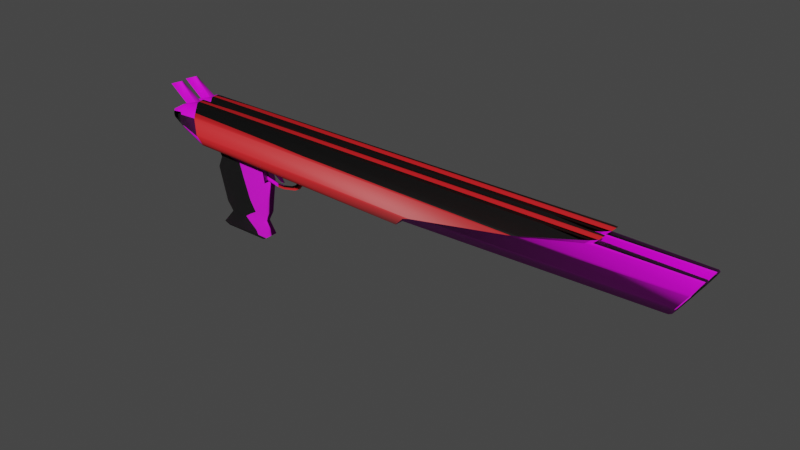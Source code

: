 # Source: shoutgun.blend  (saved by Blender 2.80.75; exported with 4.5.12 LTS)
import bpy
from mathutils import Matrix  # noqa: F401  (used for matrix-valued properties, if any)

bpy.ops.wm.read_factory_settings(use_empty=True)
scene = bpy.context.scene
scene.name = 'Scene'

# ---- collections
col_collection = bpy.data.collections.new('Collection'); scene.collection.children.link(col_collection)

# ---- images (referenced by path relative to the original .blend; pixels are not part of the script)
import os
ASSET_DIR = os.environ.get("B2B_ASSET_DIR", "")  # directory of the original .blend (textures are referenced by path, not embedded)
HERE = os.path.dirname(os.path.abspath(__file__))  # packed textures are extracted next to this script under _unpacked/

def load_image(name, relpath, width, height, colorspace="sRGB"):
    """Load a texture the original file referenced (path relative to the .blend, or extracted next to this script)."""
    p = next((c for c in (os.path.join(HERE, relpath), os.path.join(ASSET_DIR, relpath)) if relpath and os.path.exists(c)), "")
    if p:
        img = bpy.data.images.load(p, check_existing=True)
        img.name = name
    else:  # same state as the original file: an image datablock whose file is absent (Cycles renders it pink)
        img = bpy.data.images.new(name, width, height)
        img.source = "FILE"
        img.filepath = "//" + (relpath or name)
    img.colorspace_settings.name = colorspace
    return img
img_metal_color_png = load_image('METAL_COLOR.png', 'METAL_COLOR.png', 1024, 1024, 'sRGB')
img_metal_nrm_png = load_image('METAL_NRM.png', 'METAL_NRM.png', 1024, 1024, 'sRGB')
img_madeira1_color_png = load_image('madeira1_COLOR.png', 'madeira1_COLOR.png', 1024, 1024, 'sRGB')
img_madeira1_nrm_png = load_image('madeira1_NRM.png', 'madeira1_NRM.png', 1024, 1024, 'sRGB')

# ---- materials (node trees are filled in below, after node groups)
mat_materiais = bpy.data.materials.new('Materiais')
mat_materiais.use_transparent_shadow = False
mat_materiais_001 = bpy.data.materials.new('Materiais.001')
mat_materiais_001.use_transparent_shadow = False
mat_materiais_002 = bpy.data.materials.new('Materiais.002')
mat_materiais_002.use_transparent_shadow = False

# ---- material node trees
mat_materiais.use_nodes = True; mat_materiais.node_tree.nodes.clear()
_N = mat_materiais.node_tree.nodes; _L = mat_materiais.node_tree.links
n0 = _N.new('ShaderNodeOutputMaterial'); n0.name = 'Saída de material'; n0.location = (465, 300)
n1 = _N.new('ShaderNodeBsdfPrincipled'); n1.name = 'BSDF - Pré-fundamentado'; n1.location = (175, 300)
n1.distribution = 'GGX'
n1.subsurface_method = 'BURLEY'
n1.inputs[3].default_value = 1.45
n1.inputs[27].default_value = (0.0, 0.0, 0.0, 1.0)
n1.inputs[28].default_value = 1.0
n2 = _N.new('ShaderNodeTexImage'); n2.name = 'Textura de imagem'; n2.location = (-264, 220)
n2.image = img_metal_color_png
n3 = _N.new('ShaderNodeTexImage'); n3.name = 'Textura de imagem.001'; n3.location = (-375, -131)
n3.image = img_metal_nrm_png
n4 = _N.new('ShaderNodeNormalMap'); n4.name = 'Mapa para normais'; n4.location = (-55, -129)
_L.new(n1.outputs[0], n0.inputs[0])
_L.new(n2.outputs[0], n1.inputs[0])
_L.new(n3.outputs[0], n4.inputs[1])
_L.new(n4.outputs[0], n1.inputs[5])
n0.is_active_output = True
mat_materiais_001.use_nodes = True; mat_materiais_001.node_tree.nodes.clear()
_N = mat_materiais_001.node_tree.nodes; _L = mat_materiais_001.node_tree.links
n0 = _N.new('ShaderNodeOutputMaterial'); n0.name = 'Saída de material'; n0.location = (430, 300)
n1 = _N.new('ShaderNodeBsdfPrincipled'); n1.name = 'BSDF - Pré-fundamentado'; n1.location = (140, 300)
n1.distribution = 'GGX'
n1.subsurface_method = 'BURLEY'
n1.inputs[0].default_value = (0.8, 0.01584, 0.02092, 1.0)
n1.inputs[2].default_value = 0.5182
n1.inputs[3].default_value = 1.45
n1.inputs[13].default_value = 0.5136
n1.inputs[27].default_value = (0.0, 0.0, 0.0, 1.0)
n1.inputs[28].default_value = 1.0
n2 = _N.new('ShaderNodeTexImage'); n2.name = 'Textura de imagem'; n2.location = (-410, -124)
n2.image = img_metal_nrm_png
n3 = _N.new('ShaderNodeNormalMap'); n3.name = 'Mapa para normais'; n3.location = (-90, -86)
n3.inputs[0].default_value = 5.4
_L.new(n1.outputs[0], n0.inputs[0])
_L.new(n2.outputs[0], n3.inputs[1])
_L.new(n3.outputs[0], n1.inputs[5])
n0.is_active_output = True
mat_materiais_002.use_nodes = True; mat_materiais_002.node_tree.nodes.clear()
_N = mat_materiais_002.node_tree.nodes; _L = mat_materiais_002.node_tree.links
n0 = _N.new('ShaderNodeOutputMaterial'); n0.name = 'Saída de material'; n0.location = (300, 300)
n1 = _N.new('ShaderNodeBsdfPrincipled'); n1.name = 'BSDF - Pré-fundamentado'; n1.location = (10, 300)
n1.distribution = 'GGX'
n1.subsurface_method = 'BURLEY'
n1.inputs[2].default_value = 1.0
n1.inputs[3].default_value = 1.45
n1.inputs[27].default_value = (0.0, 0.0, 0.0, 1.0)
n1.inputs[28].default_value = 1.0
n2 = _N.new('ShaderNodeTexImage'); n2.name = 'Textura de imagem'; n2.location = (-578, 242)
n2.image = img_madeira1_color_png
n3 = _N.new('ShaderNodeTexImage'); n3.name = 'Textura de imagem.001'; n3.location = (-314, -37)
n3.image = img_madeira1_nrm_png
_L.new(n1.outputs[0], n0.inputs[0])
_L.new(n2.outputs[0], n1.inputs[0])
_L.new(n3.outputs[0], n1.inputs[5])
n0.is_active_output = True

# ---- world
world_world = bpy.data.worlds.new('World'); scene.world = world_world
world_world.use_nodes = True; world_world.node_tree.nodes.clear()
_N = world_world.node_tree.nodes; _L = world_world.node_tree.links
n0 = _N.new('ShaderNodeOutputWorld'); n0.name = 'World Output'; n0.location = (300, 300)
n1 = _N.new('ShaderNodeBackground'); n1.name = 'Background'; n1.location = (10, 300)
n1.inputs[0].default_value = (0.05088, 0.05088, 0.05088, 1.0)
_L.new(n1.outputs[0], n0.inputs[0])
n0.is_active_output = True
world_world.color = (0.05088, 0.05088, 0.05088)
world_world.use_sun_shadow = False
world_world.sun_shadow_jitter_overblur = 0.0

# ---- meshes
me_c_rculo_001 = bpy.data.meshes.new('Círculo.001')
me_c_rculo_001.from_pydata([(1.393, 0.4479, 1.412), (0.9568, 0.4479, 1.231), (0.776, 0.4479, 0.7949), (0.9568, 0.4479, 0.3583), (1.83, 0.4479, 1.231), (0.9568, 0.5421, 1.231), (1.393, 0.5421, 1.412), (0.776, 0.5421, 0.7949), (0.9568, 0.5421, 0.3583), (1.83, 0.5421, 1.231), (1.05, 0.458, 1.138), (1.393, 0.458, 1.28), (0.9082, 0.458, 0.7949), (1.05, 0.458, 0.4518), (1.736, 0.458, 1.138), (1.05, 0.5321, 1.138), (1.393, 0.5321, 1.28), (0.9082, 0.5321, 0.7949), (1.05, 0.5321, 0.4518), (1.736, 0.5321, 1.138), (1.407, 0.4806, 0.4224), (1.481, 0.4806, 0.4533), (1.407, 0.4967, 0.4224), (1.481, 0.4967, 0.4533), (-0.1932, 0.1054, 1.121), (-0.1932, 1.215, 1.121), (1.032, 0.1054, 1.121), (1.032, 1.215, 1.121), (0.08856, 0.2507, -1.428), (0.08856, 0.9823, -1.428), (0.8968, 0.9823, -1.428), (0.8968, 0.2507, -1.428), (-0.1666, 0.09196, 0.2488), (-0.1666, 1.198, 0.2488), (1.056, 1.198, 0.2488), (1.056, 0.09196, 0.2488), (-0.06115, 0.06339, 0.6961), (-0.06115, 1.045, 0.6961), (1.024, 1.045, 0.6961), (1.024, 0.06339, 0.6961), (-0.9925, 0.2273, 2.292), (-0.9939, -0.181, 2.285), (-1.288, 0.1074, 1.975), (-1.289, -0.04867, 1.973), (-0.5789, -0.289, 2.587), (-0.5775, 0.122, 2.594), (-0.8857, -0.1245, 2.365), (-0.8849, 0.1154, 2.369), (-0.997, -0.1196, 3.159), (-0.9957, -0.006532, 3.166), (-1.304, -0.07432, 2.937), (-1.303, -0.008355, 2.941), (-0.9925, 1.618, 2.292), (-0.9939, 1.21, 2.285), (-1.288, 1.498, 1.975), (-1.289, 1.342, 1.973), (-0.5789, 1.102, 2.587), (-0.5775, 1.513, 2.594), (-0.8857, 1.266, 2.365), (-0.8849, 1.506, 2.369), (-0.997, 1.271, 3.159), (-0.9957, 1.384, 3.166), (-1.304, 1.316, 2.937), (-1.303, 1.382, 2.941), (-0.45, 0.7423, 2.147), (-0.453, 0.6969, 2.232), (-0.4696, 0.1037, 2.672), (-0.4674, 0.2872, 2.628), (-0.5144, 0.2376, 2.642), (-0.5114, 0.1931, 2.643), (-0.4701, -0.5076, 2.615), (-0.471, -0.3261, 2.665), (-0.5116, -0.3967, 2.635), (-0.5161, -0.4371, 2.631), (-0.4582, -0.9058, 2.204), (-0.4556, -0.947, 2.119), (-0.4355, -0.9367, 1.503), (-0.4322, -0.8826, 1.409), (-0.4185, -0.4944, 1.034), (-0.4159, -0.2977, 0.977), (-0.4144, 0.132, 0.9842), (-0.4157, 0.3249, 1.047), (-0.427, 0.7027, 1.437), (-0.4299, 0.7525, 1.531), (8.097, -0.1138, 2.773), (7.996, 0.08372, 2.729), (6.882, 0.7678, 2.231), (6.689, 0.8283, 2.154), (7.981, -0.9809, 2.714), (8.089, -0.8012, 2.765), (6.662, -1.483, 2.125), (6.857, -1.452, 2.204), (4.622, -1.294, 1.344), (4.755, -1.36, 1.433), (4.328, -0.5299, 0.8154), (4.358, -0.7333, 0.8711), (4.37, 0.3568, 0.8839), (4.336, 0.1574, 0.824), (4.782, 0.9511, 1.462), (4.648, 0.9012, 1.373), (-0.9807, 0.5216, 1.965), (-0.9838, 0.4752, 2.052), (-0.9867, -0.4222, 2.036), (-0.984, -0.4643, 1.949), (-0.9735, -0.459, 1.627), (-0.9702, -0.4047, 1.532), (-0.9638, -0.2262, 1.359), (-0.9612, -0.02925, 1.302), (-0.9608, 0.1091, 1.304), (-0.9621, 0.3022, 1.367), (-0.9673, 0.4771, 1.548), (-0.9702, 0.5269, 1.644), (-1.286, 0.1736, 1.911), (-1.283, 0.2203, 1.823), (-1.284, -0.1565, 1.817), (-1.287, -0.1141, 1.905), (-1.278, -0.1026, 1.654), (-1.282, -0.1554, 1.749), (-1.276, 0.03602, 1.598), (-1.278, 0.172, 1.659), (-1.281, 0.2215, 1.756), (7.993, -0.1971, 2.589), (7.893, -0.007024, 2.552), (6.839, 0.5647, 2.148), (6.644, 0.6203, 2.082), (7.879, -0.8823, 2.54), (7.987, -0.711, 2.583), (6.622, -1.272, 2.058), (6.82, -1.247, 2.126), (4.667, -1.086, 1.423), (4.8, -1.152, 1.505), (4.432, -0.4467, 0.999), (4.462, -0.6505, 1.055), (4.472, 0.2669, 1.066), (4.437, 0.06712, 1.005), (4.822, 0.74, 1.529), (4.688, 0.6902, 1.446), (7.384, -0.3093, 2.049), (7.404, -0.4943, 2.095), (7.317, -0.163, 1.872), (7.346, -0.2036, 1.949), (7.404, -0.5032, 2.095), (7.391, -0.6875, 2.049), (7.357, -0.7957, 1.947), (7.331, -0.8364, 1.87), (7.264, -0.8373, 1.684), (7.231, -0.7829, 1.595), (7.202, -0.7025, 1.519), (7.178, -0.5059, 1.461), (7.177, -0.4973, 1.461), (7.194, -0.3006, 1.519), (7.22, -0.2189, 1.596), (7.251, -0.1639, 1.686), (-0.45, 2.133, 2.147), (-0.453, 2.087, 2.232), (-0.4696, 1.494, 2.672), (-0.4674, 1.678, 2.628), (-0.5144, 1.628, 2.642), (-0.5114, 1.584, 2.643), (-0.4701, 0.8829, 2.615), (-0.471, 1.064, 2.665), (-0.5116, 0.9938, 2.635), (-0.5161, 0.9534, 2.631), (-0.4582, 0.4847, 2.204), (-0.4556, 0.4436, 2.119), (-0.4355, 0.4538, 1.503), (-0.4322, 0.508, 1.409), (-0.4185, 0.8962, 1.034), (-0.4159, 1.093, 0.977), (-0.4144, 1.523, 0.9842), (-0.4157, 1.715, 1.047), (-0.427, 2.093, 1.437), (-0.4299, 2.143, 1.531), (8.097, 1.277, 2.773), (7.996, 1.474, 2.729), (6.882, 2.158, 2.231), (6.689, 2.219, 2.154), (7.981, 0.4097, 2.714), (8.089, 0.5893, 2.765), (6.662, -0.09241, 2.125), (6.857, -0.06154, 2.204), (4.622, 0.09692, 1.344), (4.755, 0.03037, 1.433), (4.328, 0.8606, 0.8154), (4.358, 0.6573, 0.8711), (4.37, 1.747, 0.8839), (4.336, 1.548, 0.824), (4.782, 2.342, 1.462), (4.648, 2.292, 1.373), (-0.9807, 1.912, 1.965), (-0.9838, 1.866, 2.052), (-0.9867, 0.9683, 2.036), (-0.984, 0.9263, 1.949), (-0.9735, 0.9316, 1.627), (-0.9702, 0.9858, 1.532), (-0.9638, 1.164, 1.359), (-0.9612, 1.361, 1.302), (-0.9608, 1.5, 1.304), (-0.9621, 1.693, 1.367), (-0.9673, 1.868, 1.548), (-0.9702, 1.917, 1.644), (-1.286, 1.564, 1.911), (-1.283, 1.611, 1.823), (-1.284, 1.234, 1.817), (-1.287, 1.276, 1.905), (-1.278, 1.288, 1.654), (-1.282, 1.235, 1.749), (-1.276, 1.427, 1.598), (-1.278, 1.563, 1.659), (-1.281, 1.612, 1.756), (7.993, 1.193, 2.589), (7.893, 1.384, 2.552), (6.839, 1.955, 2.148), (6.644, 2.011, 2.082), (7.879, 0.5082, 2.54), (7.987, 0.6796, 2.583), (6.622, 0.1187, 2.058), (6.82, 0.1435, 2.126), (4.667, 0.305, 1.423), (4.8, 0.2383, 1.505), (4.432, 0.9439, 0.999), (4.462, 0.7401, 1.055), (4.472, 1.658, 1.066), (4.437, 1.458, 1.005), (4.822, 2.131, 1.529), (4.688, 2.081, 1.446), (7.384, 1.081, 2.049), (7.404, 0.8963, 2.095), (7.317, 1.228, 1.872), (7.346, 1.187, 1.949), (7.404, 0.8874, 2.095), (7.391, 0.7031, 2.049), (7.357, 0.5949, 1.947), (7.331, 0.5542, 1.87), (7.264, 0.5533, 1.684), (7.231, 0.6077, 1.595), (7.202, 0.688, 1.519), (7.178, 0.8847, 1.461), (7.177, 0.8932, 1.461), (7.194, 1.09, 1.519), (7.22, 1.172, 1.596), (7.251, 1.227, 1.686), (9.691, -0.3128, 2.56), (9.712, -0.3339, 2.517), (9.693, -0.1519, 2.473), (9.672, -0.1314, 2.516), (9.557, 0.1898, 2.214), (9.588, 0.1367, 2.197), (9.561, 0.1737, 2.124), (9.532, 0.2279, 2.144), (9.686, -0.7999, 2.516), (9.705, -0.7808, 2.472), (9.717, -0.5997, 2.516), (9.698, -0.6198, 2.559), (9.559, -1.161, 2.141), (9.587, -1.111, 2.122), (9.612, -1.074, 2.193), (9.583, -1.123, 2.21), (9.359, -1.108, 1.584), (9.401, -1.059, 1.604), (9.432, -1.113, 1.69), (9.39, -1.162, 1.668), (9.231, -0.6225, 1.254), (9.282, -0.605, 1.298), (9.307, -0.802, 1.357), (9.256, -0.82, 1.312), (9.242, -0.1211, 1.314), (9.294, -0.143, 1.359), (9.277, -0.34, 1.299), (9.225, -0.3187, 1.255), (9.363, 0.2247, 1.671), (9.407, 0.1714, 1.693), (9.377, 0.1174, 1.607), (9.334, 0.1698, 1.587), (9.675, -0.3816, 2.409), (9.624, -0.4019, 2.363), (9.603, -0.2172, 2.316), (9.655, -0.1975, 2.364), (9.575, 0.02766, 2.155), (9.534, -0.02368, 2.134), (9.505, 0.01626, 2.058), (9.548, 0.06874, 2.081), (9.666, -0.7363, 2.364), (9.613, -0.7181, 2.316), (9.626, -0.5341, 2.363), (9.678, -0.5529, 2.409), (9.57, -1.006, 2.079), (9.525, -0.955, 2.056), (9.551, -0.9149, 2.131), (9.595, -0.965, 2.152), (9.413, -0.9527, 1.645), (9.383, -0.9021, 1.663), (9.416, -0.9565, 1.752), (9.446, -1.008, 1.733), (9.319, -0.5576, 1.405), (9.299, -0.5382, 1.448), (9.324, -0.7352, 1.506), (9.344, -0.7551, 1.462), (9.332, -0.1888, 1.463), (9.313, -0.2093, 1.507), (9.296, -0.4063, 1.448), (9.316, -0.3863, 1.405), (9.424, 0.06713, 1.735), (9.397, 0.01475, 1.754), (9.366, -0.04022, 1.665), (9.394, 0.01118, 1.648), (9.691, 1.078, 2.56), (9.712, 1.057, 2.517), (9.693, 1.239, 2.473), (9.672, 1.259, 2.516), (9.557, 1.58, 2.214), (9.588, 1.527, 2.197), (9.561, 1.564, 2.124), (9.532, 1.618, 2.144), (9.686, 0.5907, 2.516), (9.705, 0.6098, 2.472), (9.717, 0.7909, 2.516), (9.698, 0.7708, 2.559), (9.559, 0.2293, 2.141), (9.587, 0.2798, 2.122), (9.612, 0.3167, 2.193), (9.583, 0.2672, 2.21), (9.359, 0.2828, 1.584), (9.401, 0.3312, 1.604), (9.432, 0.2778, 1.69), (9.39, 0.2284, 1.668), (9.231, 0.768, 1.254), (9.282, 0.7856, 1.298), (9.307, 0.5886, 1.357), (9.256, 0.5705, 1.312), (9.242, 1.269, 1.314), (9.294, 1.248, 1.359), (9.277, 1.051, 1.299), (9.225, 1.072, 1.255), (9.363, 1.615, 1.671), (9.407, 1.562, 1.693), (9.377, 1.508, 1.607), (9.334, 1.56, 1.587), (9.675, 1.009, 2.409), (9.624, 0.9887, 2.363), (9.603, 1.173, 2.316), (9.655, 1.193, 2.364), (9.575, 1.418, 2.155), (9.534, 1.367, 2.134), (9.505, 1.407, 2.058), (9.548, 1.459, 2.081), (9.666, 0.6543, 2.364), (9.613, 0.6724, 2.316), (9.626, 0.8564, 2.363), (9.678, 0.8376, 2.409), (9.57, 0.3844, 2.079), (9.525, 0.4356, 2.056), (9.551, 0.4756, 2.131), (9.595, 0.4255, 2.152), (9.413, 0.4378, 1.645), (9.383, 0.4885, 1.663), (9.416, 0.4341, 1.752), (9.446, 0.3825, 1.733), (9.319, 0.8329, 1.405), (9.299, 0.8524, 1.448), (9.324, 0.6554, 1.506), (9.344, 0.6355, 1.462), (9.332, 1.202, 1.463), (9.313, 1.181, 1.507), (9.296, 0.9842, 1.448), (9.316, 1.004, 1.405), (9.424, 1.458, 1.735), (9.397, 1.405, 1.754), (9.366, 1.35, 1.665), (9.394, 1.402, 1.648), (1.317, 0.4479, 0.2092), (1.47, 0.4479, 0.2092), (1.753, 0.4479, 0.3266), (1.862, 0.4479, 0.4349), (1.979, 0.4479, 0.7183), (1.979, 0.4479, 0.8714), (1.47, 0.5421, 0.2092), (1.317, 0.5421, 0.2092), (1.862, 0.5421, 0.4349), (1.753, 0.5421, 0.3266), (1.979, 0.5421, 0.8714), (1.979, 0.5421, 0.7183), (1.317, 0.458, 0.3414), (1.47, 0.458, 0.3414), (1.66, 0.458, 0.42), (1.768, 0.458, 0.5283), (1.847, 0.458, 0.7183), (1.847, 0.458, 0.8714), (1.47, 0.5321, 0.3414), (1.317, 0.5321, 0.3414), (1.768, 0.5321, 0.5283), (1.66, 0.5321, 0.42), (1.847, 0.5321, 0.8714), (1.847, 0.5321, 0.7183), (1.18, 0.5113, 0.7012), (1.113, 0.518, 0.8372), (1.35, 0.518, 0.9348), (1.365, 0.5113, 0.7779), (1.18, 0.4713, 0.7012), (1.113, 0.467, 0.8372), (1.365, 0.4713, 0.7779), (1.35, 0.467, 0.9348), (-0.01726, 1.075, -1.064), (0.9817, 1.075, -1.064), (0.9817, 0.1706, -1.064), (-0.01726, 0.1706, -1.064), (-0.05069, 0.2479, -2.093), (-0.1356, 0.1351, -1.957), (-0.05069, 1.072, -2.093), (-0.1357, 1.167, -1.957), (0.8898, 0.2479, -2.093), (1.005, 0.1351, -1.957), (0.8898, 1.072, -2.093), (1.005, 1.167, -1.957)], [], [(9, 6, 16, 19), (1, 0, 11, 10), (4, 375, 387, 14), (372, 371, 383, 384), (1, 2, 7, 5), (8, 377, 389, 18), (3, 370, 377, 8), (2, 3, 8, 7), (0, 1, 5, 6), (4, 0, 6, 9), (387, 392, 19, 14), (6, 5, 15, 16), (2, 1, 10, 12), (5, 7, 17, 15), (3, 2, 12, 13), (7, 8, 18, 17), (371, 372, 379, 376), (376, 379, 391, 388), (374, 373, 385, 386), (378, 381, 393, 390), (373, 374, 381, 378), (380, 9, 19, 392), (375, 4, 9, 380), (13, 18, 389, 382), (0, 4, 14, 11), (385, 390, 393, 386), (383, 388, 391, 384), (12, 17, 18, 13), (14, 19, 16, 11), (15, 10, 399, 395), (10, 15, 17, 12), (21, 23, 22, 20), (16, 15, 395, 396), (10, 11, 401, 399), (398, 400, 21, 20), (36, 24, 25, 37), (37, 25, 27, 38), (38, 27, 26, 39), (39, 26, 24, 36), (411, 31, 28, 407), (27, 25, 24, 26), (409, 29, 30, 413), (413, 30, 31, 411), (408, 412, 410, 406), (404, 35, 32, 405), (403, 34, 35, 404), (402, 33, 34, 403), (405, 32, 33, 402), (35, 39, 36, 32), (34, 38, 39, 35), (33, 37, 38, 34), (32, 36, 37, 33), (86, 85, 122, 123), (88, 91, 128, 125), (82, 81, 109, 110), (80, 79, 107, 108), (76, 75, 103, 104), (64, 83, 111, 100), (72, 71, 66, 69, 45, 44), (81, 82, 99, 96), (78, 77, 105, 106), (69, 68, 40, 47, 45), (108, 107, 118), (77, 78, 95, 92), (41, 73, 72, 44, 46), (65, 67, 85, 86), (83, 64, 87, 98), (79, 80, 97, 94), (75, 76, 93, 90), (40, 41, 46, 47), (104, 103, 114, 117), (100, 111, 120, 113), (102, 41, 43, 115), (110, 109, 119), (106, 105, 116), (41, 40, 42, 43), (42, 112, 113, 120, 119, 118, 116, 117, 114, 115, 43), (131, 262, 265, 132), (96, 99, 136, 133), (92, 95, 132, 129), (98, 87, 124, 135), (40, 101, 112, 42), (94, 97, 134, 131), (90, 93, 130, 127), (84, 89, 126, 121), (125, 128, 257, 250), (271, 248, 281, 302), (247, 278, 281, 248), (267, 298, 301, 268), (129, 258, 261, 130), (123, 122, 245, 246), (289, 256, 255, 286), (135, 270, 273, 136), (299, 150, 149, 300), (269, 134, 133, 266), (129, 132, 265, 258), (125, 250, 253, 126), (139, 280, 279, 140), (131, 134, 269, 262), (257, 128, 127, 254), (245, 122, 121, 242), (157, 156, 154, 190, 52), (145, 292, 291, 146), (279, 276, 137, 140), (287, 144, 143, 288), (151, 304, 303, 152), (295, 148, 147, 296), (141, 284, 283, 142), (137, 138, 141, 142, 143, 144, 145, 146, 147, 148, 149, 150, 151, 152, 139, 140), (46, 44, 48, 50), (70, 74, 91, 88), (66, 71, 89, 84), (74, 70, 73, 41, 102), (48, 49, 51, 50), (44, 45, 49, 48), (45, 47, 51, 49), (47, 46, 50, 51), (175, 174, 211, 212), (177, 180, 217, 214), (171, 170, 198, 199), (169, 168, 196, 197), (165, 164, 192, 193), (153, 172, 200, 189), (161, 160, 155, 158, 57, 56), (170, 171, 188, 185), (167, 166, 194, 195), (158, 157, 52, 59, 57), (197, 196, 207), (166, 167, 184, 181), (53, 162, 161, 56, 58), (154, 156, 174, 175), (172, 153, 176, 187), (168, 169, 186, 183), (164, 165, 182, 179), (52, 53, 58, 59), (193, 192, 203, 206), (189, 200, 209, 202), (191, 53, 55, 204), (199, 198, 208), (195, 194, 205), (53, 52, 54, 55), (54, 201, 202, 209, 208, 207, 205, 206, 203, 204, 55), (220, 326, 329, 221), (185, 188, 225, 222), (181, 184, 221, 218), (187, 176, 213, 224), (52, 190, 201, 54), (183, 186, 223, 220), (179, 182, 219, 216), (173, 178, 215, 210), (214, 217, 321, 314), (335, 312, 345, 366), (311, 342, 345, 312), (331, 362, 365, 332), (218, 322, 325, 219), (212, 211, 309, 310), (353, 320, 319, 350), (224, 334, 337, 225), (363, 239, 238, 364), (333, 223, 222, 330), (218, 221, 329, 322), (214, 314, 317, 215), (228, 344, 343, 229), (220, 223, 333, 326), (321, 217, 216, 318), (309, 211, 210, 306), (234, 356, 355, 235), (343, 340, 226, 229), (351, 233, 232, 352), (240, 368, 367, 241), (359, 237, 236, 360), (230, 348, 347, 231), (226, 227, 230, 231, 232, 233, 234, 235, 236, 237, 238, 239, 240, 241, 228, 229), (58, 56, 60, 62), (159, 163, 180, 177), (155, 160, 178, 173), (163, 159, 162, 53, 191), (60, 61, 63, 62), (56, 57, 61, 60), (57, 59, 63, 61), (59, 58, 62, 63), (247, 244, 277, 278), (311, 308, 341, 342), (66, 67, 68, 69), (70, 71, 72, 73), (155, 156, 157, 158), (159, 160, 161, 162), (83, 98, 99, 82), (97, 80, 81, 96), (79, 94, 95, 78), (93, 76, 77, 92), (75, 90, 91, 74), (89, 71, 70, 88), (66, 84, 85, 67), (87, 64, 65, 86), (80, 108, 109, 81), (111, 83, 82, 110), (76, 104, 105, 77), (107, 79, 78, 106), (103, 75, 74, 102), (64, 100, 101, 65), (104, 117, 116, 105), (118, 107, 106, 116), (114, 103, 102, 115), (100, 113, 112, 101), (110, 119, 120, 111), (119, 109, 108, 118), (86, 123, 124, 87), (136, 99, 98, 135), (96, 133, 134, 97), (132, 95, 94, 131), (92, 129, 130, 93), (128, 91, 90, 127), (88, 125, 126, 89), (122, 85, 84, 121), (259, 290, 293, 260), (127, 130, 261, 254), (251, 282, 285, 252), (121, 126, 253, 242), (305, 272, 271, 302), (133, 136, 273, 266), (297, 264, 263, 294), (135, 124, 249, 270), (249, 124, 123, 246), (275, 138, 137, 276), (267, 272, 305, 298), (263, 268, 301, 294), (259, 264, 297, 290), (255, 260, 293, 286), (251, 256, 289, 282), (243, 252, 285, 274), (295, 300, 149, 148), (291, 296, 147, 146), (287, 292, 145, 144), (283, 288, 143, 142), (275, 284, 141, 138), (303, 280, 139, 152), (341, 308, 307, 338), (299, 304, 151, 150), (172, 187, 188, 171), (186, 169, 170, 185), (168, 183, 184, 167), (182, 165, 166, 181), (164, 179, 180, 163), (178, 160, 159, 177), (155, 173, 174, 156), (176, 153, 154, 175), (169, 197, 198, 170), (200, 172, 171, 199), (165, 193, 194, 166), (196, 168, 167, 195), (192, 164, 163, 191), (153, 189, 190, 154), (193, 206, 205, 194), (207, 196, 195, 205), (203, 192, 191, 204), (189, 202, 201, 190), (199, 208, 209, 200), (208, 198, 197, 207), (175, 212, 213, 176), (225, 188, 187, 224), (185, 222, 223, 186), (221, 184, 183, 220), (181, 218, 219, 182), (217, 180, 179, 216), (177, 214, 215, 178), (211, 174, 173, 210), (323, 354, 357, 324), (216, 219, 325, 318), (315, 346, 349, 316), (210, 215, 317, 306), (369, 336, 335, 366), (222, 225, 337, 330), (361, 328, 327, 358), (224, 213, 313, 334), (313, 213, 212, 310), (339, 227, 226, 340), (331, 336, 369, 362), (327, 332, 365, 358), (323, 328, 361, 354), (319, 324, 357, 350), (315, 320, 353, 346), (307, 316, 349, 338), (359, 364, 238, 237), (355, 360, 236, 235), (351, 356, 234, 233), (347, 352, 232, 231), (339, 348, 230, 227), (367, 344, 228, 241), (363, 368, 240, 239), (68, 67, 65, 101, 40), (259, 260, 261, 258), (255, 256, 257, 254), (251, 252, 253, 250), (243, 244, 245, 242), (271, 272, 273, 270), (267, 268, 269, 266), (263, 264, 265, 262), (247, 248, 249, 246), (279, 280, 281, 278), (303, 304, 305, 302), (299, 300, 301, 298), (295, 296, 297, 294), (291, 292, 293, 290), (287, 288, 289, 286), (283, 284, 285, 282), (275, 276, 277, 274), (323, 324, 325, 322), (319, 320, 321, 318), (315, 316, 317, 314), (307, 308, 309, 306), (335, 336, 337, 334), (331, 332, 333, 330), (327, 328, 329, 326), (311, 312, 313, 310), (343, 344, 345, 342), (367, 368, 369, 366), (363, 364, 365, 362), (359, 360, 361, 358), (355, 356, 357, 354), (351, 352, 353, 350), (347, 348, 349, 346), (339, 340, 341, 338), (244, 247, 246, 245), (252, 243, 242, 253), (248, 271, 270, 249), (256, 251, 250, 257), (260, 255, 254, 261), (264, 259, 258, 265), (268, 263, 262, 269), (272, 267, 266, 273), (276, 279, 278, 277), (284, 275, 274, 285), (280, 303, 302, 281), (288, 283, 282, 289), (292, 287, 286, 293), (296, 291, 290, 297), (300, 295, 294, 301), (304, 299, 298, 305), (308, 311, 310, 309), (316, 307, 306, 317), (312, 335, 334, 313), (320, 315, 314, 321), (324, 319, 318, 325), (328, 323, 322, 329), (332, 327, 326, 333), (336, 331, 330, 337), (340, 343, 342, 341), (348, 339, 338, 349), (344, 367, 366, 345), (352, 347, 346, 353), (356, 351, 350, 357), (360, 355, 354, 361), (364, 359, 358, 365), (368, 363, 362, 369), (277, 244, 243, 274), (375, 380, 381, 374), (379, 372, 373, 378), (371, 376, 377, 370), (383, 371, 370, 382), (376, 388, 389, 377), (385, 373, 372, 384), (378, 390, 391, 379), (387, 375, 374, 386), (380, 392, 393, 381), (386, 393, 392, 387), (384, 391, 390, 385), (382, 389, 388, 383), (370, 3, 13, 382), (400, 397, 23, 21), (11, 16, 396, 401), (397, 394, 22, 23), (397, 400, 401, 396), (400, 398, 399, 401), (398, 394, 395, 399), (394, 397, 396, 395), (394, 398, 20, 22), (28, 405, 402, 29), (29, 402, 403, 30), (30, 403, 404, 31), (31, 404, 405, 28), (408, 406, 407, 409), (412, 408, 409, 413), (410, 412, 413, 411), (406, 410, 411, 407), (407, 28, 29, 409)])
me_c_rculo_001.polygons.foreach_set('use_smooth', [True] * 386)
me_c_rculo_001.polygons.foreach_set('material_index', [0, 0, 0, 1, 0, 0, 0, 0, 0, 0, 0, 0, 0, 0, 0, 0, 1, 1, 1, 1, 1, 1, 0, 0, 0, 0, 1, 0, 0, 0, 0, 1, 0, 0, 0, 2, 2, 0, 2, 2, 0, 2, 2, 2, 2, 2, 2, 2, 2, 0, 2, 2, 0, 0, 0, 0, 0, 0, 0, 1, 0, 0, 0, 1, 0, 1, 0, 1, 1, 0, 0, 0, 0, 0, 0, 0, 0, 0, 0, 0, 0, 0, 0, 0, 0, 0, 0, 0, 0, 0, 0, 0, 0, 0, 0, 0, 0, 0, 0, 0, 0, 0, 0, 0, 0, 0, 0, 0, 0, 0, 1, 1, 0, 0, 0, 0, 0, 0, 0, 0, 0, 0, 0, 0, 1, 0, 0, 0, 1, 0, 1, 1, 1, 0, 0, 0, 0, 0, 0, 0, 0, 0, 0, 0, 0, 0, 0, 0, 0, 0, 0, 0, 0, 0, 0, 0, 0, 0, 0, 0, 0, 0, 0, 0, 0, 0, 0, 0, 0, 0, 0, 0, 0, 0, 1, 1, 0, 0, 0, 0, 0, 0, 0, 0, 0, 0, 0, 0, 1, 1, 1, 1, 1, 1, 0, 0, 0, 0, 0, 0, 0, 0, 0, 0, 0, 0, 0, 0, 0, 0, 0, 0, 0, 0, 0, 0, 0, 0, 0, 0, 0, 0, 0, 0, 0, 0, 0, 0, 0, 0, 0, 0, 0, 0, 0, 0, 0, 0, 0, 1, 1, 1, 0, 0, 1, 1, 1, 0, 0, 0, 0, 0, 0, 0, 0, 0, 0, 0, 0, 0, 0, 0, 0, 0, 0, 0, 0, 0, 0, 0, 0, 0, 0, 0, 0, 0, 0, 0, 0, 0, 0, 0, 0, 0, 0, 0, 0, 0, 0, 0, 0, 0, 0, 0, 0, 0, 0, 0, 0, 0, 0, 0, 0, 0, 0, 0, 0, 0, 0, 0, 0, 0, 0, 0, 0, 0, 0, 0, 0, 0, 0, 0, 0, 0, 0, 0, 0, 0, 0, 0, 0, 0, 0, 0, 0, 0, 0, 0, 0, 0, 0, 0, 0, 0, 0, 0, 0, 0, 0, 0, 0, 0, 0, 0, 0, 0, 1, 1, 1, 1, 1, 1, 1, 0, 1, 0, 1, 0, 0, 1, 1, 0, 1, 0, 0, 0, 0, 2, 2, 2, 2, 2, 2, 2, 2, 2])
_uv = me_c_rculo_001.uv_layers.new(name='Mapa UV')
_uv.uv.foreach_set('vector', [0.2408, 1.825, 0.2408, 1.93, 0.2187, 1.923, 0.2187, 1.841, -0.7824, 2.047, -0.8466, 1.965, -0.8243, 1.956, -0.7738, 2.021, -0.8466, 1.858, -0.7936, 1.801, -0.7851, 1.83, -0.8243, 1.872, -0.6803, 1.813, -0.6386, 1.867, -0.6633, 1.876, -0.6912, 1.84, 0.9099, 1.195, 0.9093, 1.297, 0.8882, 1.297, 0.8887, 1.195, 0.04799, 1.974, 0.04799, 1.888, 0.06714, 1.894, 0.06714, 1.958, -0.3969, 1.314, -0.4162, 1.397, -0.4324, 1.397, -0.4132, 1.315, 0.9093, 1.297, 0.9099, 1.395, 0.8887, 1.395, 0.8882, 1.297, 1.873, 1.399, 1.896, 1.296, 1.913, 1.297, 1.89, 1.4, 1.896, 1.495, 1.873, 1.399, 1.89, 1.4, 1.913, 1.496, 0.2412, 1.148, 0.2578, 1.148, 0.2582, 1.207, 0.2416, 1.207, 0.2408, 1.93, 0.1843, 2.017, 0.1743, 1.991, 0.2187, 1.923, -0.6916, 2.056, -0.7824, 2.047, -0.7738, 2.021, -0.7025, 2.028, 0.1843, 2.017, 0.1045, 2.035, 0.1115, 2.006, 0.1743, 1.991, -0.6274, 1.988, -0.6916, 2.056, -0.7025, 2.028, -0.652, 1.974, 0.1045, 2.035, 0.04799, 1.974, 0.06714, 1.958, 0.1115, 2.006, -0.4153, 1.432, -0.3969, 1.497, -0.4132, 1.497, -0.4316, 1.432, 0.0579, 1.855, 0.09456, 1.798, 0.1016, 1.823, 0.07705, 1.861, -0.7664, 1.791, -0.7075, 1.797, -0.7184, 1.824, -0.7579, 1.82, 0.1185, 1.78, 0.1703, 1.768, 0.1603, 1.796, 0.1255, 1.804, -0.4113, 1.519, -0.4113, 1.58, -0.4324, 1.58, -0.4324, 1.519, 0.1942, 1.775, 0.2408, 1.825, 0.2187, 1.841, 0.1842, 1.804, -0.4113, 1.615, -0.4112, 1.701, -0.4323, 1.701, -0.4324, 1.615, 0.1629, 1.67, 0.1495, 1.669, 0.1367, 1.61, 0.1501, 1.611, -0.8466, 1.965, -0.8466, 1.858, -0.8243, 1.872, -0.8243, 1.956, 0.2413, 1.068, 0.2579, 1.068, 0.2577, 1.113, 0.2411, 1.113, 0.1512, 1.577, 0.1378, 1.575, 0.1495, 1.531, 0.1629, 1.532, 1.222, 1.681, 1.239, 1.681, 1.239, 1.763, 1.222, 1.763, 0.2453, 1.298, 0.2576, 1.294, 0.2576, 1.375, 0.2453, 1.378, -0.3946, 1.656, -0.4112, 1.656, -0.4094, 1.588, -0.398, 1.588, 1.222, 1.607, 1.239, 1.607, 1.239, 1.681, 1.222, 1.681, 0.9054, 0.934, 0.9081, 0.9347, 0.9081, 0.9525, 0.9054, 0.9518, 0.2187, 1.923, 0.1743, 1.991, 0.1293, 1.962, 0.1599, 1.915, -0.7738, 2.021, -0.8243, 1.956, -0.7608, 1.942, -0.7261, 1.987, -0.7073, 1.963, -0.7346, 1.929, -0.6866, 1.882, -0.6756, 1.896, -0.8466, 1.158, -0.8388, 1.057, -0.59, 1.053, -0.6264, 1.154, 0.7979, 0.6845, 0.8987, 0.6536, 0.8987, 0.934, 0.7979, 0.9328, -0.883, 1.696, -0.8466, 1.794, -1.095, 1.789, -1.103, 1.692, 1.188, 1.578, 1.19, 1.655, 0.9154, 1.655, 0.9452, 1.578, 0.2409, 1.303, 0.1368, 1.278, 0.1367, 1.093, 0.2409, 1.042, -0.59, 2.05, -0.59, 1.77, -0.3982, 1.766, -0.3982, 2.046, 0.9054, 1.195, 0.7979, 1.142, 0.7979, 0.9569, 0.9054, 0.934, -0.8466, 1.089, -0.8895, 1.208, -1.053, 1.206, -1.078, 1.086, -1.103, 2.024, -1.103, 1.809, -0.9536, 1.821, -0.9536, 2.035, 1.18, 1.301, 1.196, 1.508, 0.9217, 1.508, 0.9556, 1.301, -0.8703, 1.293, -0.8473, 1.594, -1.095, 1.59, -1.073, 1.29, 1.333, 1.765, 1.295, 1.496, 1.569, 1.496, 1.557, 1.765, -0.8164, 1.559, -0.8387, 1.256, -0.5907, 1.252, -0.6137, 1.555, 1.196, 1.508, 1.188, 1.578, 0.9452, 1.578, 0.9217, 1.508, -0.8473, 1.594, -0.883, 1.696, -1.103, 1.692, -1.095, 1.59, 0.8882, 1.475, 0.7979, 1.449, 0.7979, 1.201, 0.8882, 1.195, -0.8387, 1.256, -0.8466, 1.158, -0.6264, 1.154, -0.5907, 1.252, 1.239, 1.359, 1.239, 1.607, 1.196, 1.581, 1.199, 1.346, 0.9591, -0.2413, 0.9154, -0.5103, 0.962, -0.5221, 0.9974, -0.2702, 0.4474, -0.9734, 0.3282, -0.9726, 0.387, -1.099, 0.4423, -1.099, 1.383, 1.38, 1.46, 1.381, 1.461, 1.496, 1.436, 1.495, 0.01483, 2.103, -0.1228, 2.103, -0.09809, 1.993, -0.02631, 1.993, 0.5868, -0.9806, 0.4713, -0.974, 0.4665, -1.1, 0.5267, -1.103, -0.7542, -0.9162, -0.7624, -0.9068, -0.8358, -0.908, -0.855, -0.9182, -0.8491, -0.9336, -0.779, -0.9325, 0.3282, -0.9726, 0.4474, -0.9734, 0.4509, 0.1897, 0.2934, 0.1232, 1.503, 1.381, 1.623, 1.375, 1.559, 1.493, 1.504, 1.495, -0.855, -0.9182, -0.8629, -0.9191, -0.9064, -1.032, -0.8771, -1.006, -0.8491, -0.9336, 0.04799, 1.865, 0.04798, 1.896, -0.02644, 1.88, 1.623, 1.375, 1.503, 1.381, 1.463, 0.2999, 1.623, 0.2287, -0.8367, -1.031, -0.7477, -0.9171, -0.7542, -0.9162, -0.779, -0.9325, -0.8361, -1.006, -1.001, -0.9112, -0.8739, -0.9087, -0.9049, 1.029, -1.084, 0.7659, 0.4713, -0.974, 0.5868, -0.9806, 0.5868, 0.6536, 0.4735, 0.2204, 1.46, 1.381, 1.383, 1.38, 1.295, 0.3037, 1.419, 0.3077, -0.2514, 0.8483, -0.3502, 0.8405, -0.3923, -0.3497, -0.2857, -0.7831, -0.9064, -1.032, -0.8367, -1.031, -0.8361, -1.006, -0.8771, -1.006, -0.02631, 1.993, -0.09809, 1.993, -0.0762, 1.923, -0.06103, 1.923, -0.09801, 1.768, -0.02628, 1.768, -0.06103, 1.837, -0.07615, 1.837, -0.1879, 0.9717, -0.1102, 0.9757, -0.1427, 1.042, -0.1638, 1.041, -0.004985, 1.779, 0.0347, 1.82, -0.03968, 1.849, 0.03447, 1.941, -0.004755, 1.981, -0.03966, 1.912, -0.1721, 1.927, -0.1721, 1.834, -0.1106, 1.862, -0.1106, 1.898, -0.1106, 1.862, -0.09603, 1.848, -0.07615, 1.837, -0.06103, 1.837, -0.03968, 1.849, -0.02644, 1.88, -0.03966, 1.912, -0.06103, 1.923, -0.0762, 1.923, -0.09573, 1.913, -0.1106, 1.898, 1.202, -1.103, 1.24, -0.005569, 1.197, 0.002711, 1.159, -1.093, 1.668, 1.097, 1.785, 0.9776, 1.8, 1.027, 1.709, 1.12, 1.761, 1.479, 1.656, 1.347, 1.699, 1.329, 1.781, 1.433, 1.246, 1.762, 1.264, 1.301, 1.295, 1.31, 1.29, 1.744, -0.9064, -1.032, -0.9835, -1.034, -0.9485, -1.103, -0.9279, -1.103, 1.645, 1.299, 1.653, 1.142, 1.694, 1.165, 1.688, 1.282, 0.9158, -0.5569, 0.9869, -1.012, 1.016, -1.0, 0.962, -0.569, 0.8475, 1.917, 0.8473, 1.759, 0.8895, 1.78, 0.8897, 1.897, -0.5578, 1.348, -0.4453, 1.099, -0.4493, 1.733, -0.5477, 1.761, 1.016, 1.668, 1.114, 1.668, 1.104, 1.692, 1.025, 1.692, 1.131, 1.676, 1.121, 1.701, 1.104, 1.692, 1.114, 1.668, 0.9395, 1.74, 0.9634, 1.75, 0.9503, 1.796, 0.926, 1.785, 1.036, -1.033, 1.112, 0.03581, 1.092, 0.04579, 1.016, -1.0, -0.1416, 1.721, -0.2692, 1.463, -0.2385, 1.057, -0.1436, 1.095, 1.121, 1.929, 1.131, 1.954, 1.114, 1.962, 1.105, 1.938, 0.6181, 1.725, 0.6538, 0.6902, 0.6764, 0.6969, 0.6397, 1.755, 1.845, 0.218, 1.889, 0.7013, 1.85, 0.7099, 1.806, 0.2266, 0.7979, 0.7237, 0.7979, 1.815, 0.7625, 1.806, 0.763, 0.7187, 1.036, -1.033, 1.159, -1.093, 1.197, 0.002711, 1.112, 0.03581, -0.5578, 1.348, -0.5477, 1.761, -0.5823, 1.766, -0.59, 1.374, 1.854, 1.255, 1.806, 0.7532, 1.823, 0.7445, 1.871, 1.246, 1.202, -1.103, 1.295, -1.103, 1.295, -0.008153, 1.24, -0.005569, -0.4493, 1.733, -0.4453, 1.099, -0.4324, 1.053, -0.4324, 1.727, -0.2385, 1.057, -0.2692, 1.463, -0.3046, 1.436, -0.2754, 1.049, -0.5074, -0.9191, -0.5184, -0.9087, -0.6458, -0.9112, -0.628, -1.034, -0.5509, -1.032, 2.012, -0.6122, 1.964, -1.103, 1.986, -1.096, 2.034, -0.6053, 1.823, 0.7445, 1.88, 0.723, 1.903, 1.235, 1.871, 1.246, 1.7, 0.1269, 1.726, -0.3733, 1.744, -0.3655, 1.719, 0.1346, 1.913, 0.6924, 1.896, 0.1996, 1.918, 0.1899, 1.936, 0.6826, 2.08, -1.081, 2.102, -0.5961, 2.059, -0.5996, 2.038, -1.084, 1.806, -0.3473, 1.806, 0.162, 1.776, 0.155, 1.776, -0.3543, 1.703, 1.848, 1.714, 1.89, 1.714, 1.892, 1.703, 1.934, 1.68, 1.959, 1.662, 1.968, 1.62, 1.968, 1.599, 1.956, 1.582, 1.937, 1.569, 1.892, 1.569, 1.89, 1.582, 1.845, 1.6, 1.826, 1.62, 1.814, 1.663, 1.814, 1.68, 1.823, 1.234, 1.829, 1.295, 1.794, 1.295, 1.949, 1.223, 1.969, -0.1031, 0.8561, -0.2314, 0.8495, -0.2667, -0.8272, -0.1035, -1.079, -0.8358, -0.908, -0.7624, -0.9068, -0.7477, 1.053, -0.8655, 1.053, -0.2314, 0.8495, -0.1031, 0.8561, -0.09003, 0.8671, -0.1102, 0.9757, -0.1879, 0.9717, 0.9152, 0.9308, 0.8987, 0.9221, 0.9056, 0.8439, 0.9152, 0.849, 1.806, 1.94, 1.714, 1.94, 1.739, 1.814, 1.764, 1.815, 1.803, -0.5501, 1.881, -0.5309, 1.881, -0.3933, 1.803, -0.4129, 1.791, 0.3051, 1.737, 0.3051, 1.75, 0.1632, 1.765, 0.1626, 0.2424, 1.36, 0.2424, 1.608, 0.1992, 1.583, 0.2029, 1.347, 0.9591, 0.961, 0.9154, 0.6921, 0.962, 0.6802, 0.9974, 0.9321, 0.776, -0.9734, 0.6568, -0.9726, 0.7156, -1.099, 0.7709, -1.099, 1.383, 0.08006, 1.46, 0.0818, 1.461, 0.1963, 1.436, 0.1958, -0.2053, 2.103, -0.3429, 2.103, -0.3182, 1.993, -0.2464, 1.993, 0.9154, -0.9806, 0.7999, -0.974, 0.7951, -1.1, 0.8553, -1.103, -0.3988, -0.9162, -0.407, -0.9068, -0.4803, -0.908, -0.4996, -0.9182, -0.4936, -0.9336, -0.4235, -0.9325, 0.6568, -0.9726, 0.776, -0.9734, 0.7795, 0.1897, 0.622, 0.1232, 1.503, 0.08143, 1.623, 0.07561, 1.559, 0.1933, 1.504, 0.196, -0.4996, -0.9182, -0.5074, -0.9191, -0.5509, -1.032, -0.5216, -1.006, -0.4936, -0.9336, -0.1721, 1.865, -0.1722, 1.896, -0.2466, 1.88, 1.623, 0.07561, 1.503, 0.08143, 1.463, -0.9996, 1.623, -1.071, -0.4812, -1.031, -0.3923, -0.9171, -0.3988, -0.9162, -0.4235, -0.9325, -0.4807, -1.006, -0.6458, -0.9112, -0.5184, -0.9087, -0.5495, 1.029, -0.7281, 0.7659, 0.7999, -0.974, 0.9154, -0.9806, 0.9154, 0.6536, 0.8021, 0.2204, 1.46, 0.0818, 1.383, 0.08006, 1.295, -0.9958, 1.419, -0.9918, 0.0738, 0.8483, -0.02497, 0.8405, -0.06703, -0.3497, 0.03958, -0.7831, -0.5509, -1.032, -0.4812, -1.031, -0.4807, -1.006, -0.5216, -1.006, -0.2464, 1.993, -0.3182, 1.993, -0.2963, 1.923, -0.2812, 1.923, -0.3181, 1.768, -0.2464, 1.768, -0.2812, 1.837, -0.2963, 1.837, 0.1374, 0.9717, 0.215, 0.9757, 0.1825, 1.042, 0.1614, 1.041, -0.2251, 1.779, -0.1854, 1.82, -0.2598, 1.849, -0.1857, 1.941, -0.2249, 1.981, -0.2598, 1.912, -0.3923, 1.927, -0.3923, 1.834, -0.3307, 1.862, -0.3307, 1.898, -0.3307, 1.862, -0.3162, 1.848, -0.2963, 1.837, -0.2812, 1.837, -0.2598, 1.849, -0.2466, 1.88, -0.2598, 1.912, -0.2812, 1.923, -0.2963, 1.923, -0.3159, 1.913, -0.3307, 1.898, 1.202, 0.0997, 1.24, 1.197, 1.197, 1.205, 1.159, 0.1093, 1.668, 0.5789, 1.785, 0.4593, 1.8, 0.5083, 1.709, 0.6013, 1.761, 0.9611, 1.656, 0.8282, 1.699, 0.8111, 1.781, 0.9143, 0.7979, 1.935, 0.8167, 1.475, 0.8473, 1.483, 0.8424, 1.917, -0.5509, -1.032, -0.628, -1.034, -0.593, -1.103, -0.5724, -1.103, 1.645, 0.7811, 1.653, 0.624, 1.694, 0.6464, 1.688, 0.7639, 0.9158, 0.6455, 0.9869, 0.1906, 1.016, 0.2022, 0.962, 0.6333, 0.8475, 1.673, 0.8473, 1.516, 0.8895, 1.536, 0.8897, 1.654, 1.677, -0.8091, 1.79, -1.057, 1.786, -0.4236, 1.687, -0.3954, 1.669, 1.509, 1.768, 1.508, 1.758, 1.532, 1.679, 1.533, 1.784, 1.517, 1.775, 1.542, 1.758, 1.532, 1.768, 1.508, 1.593, 1.58, 1.617, 1.591, 1.604, 1.636, 1.579, 1.625, 1.036, 0.1692, 1.112, 1.238, 1.092, 1.248, 1.016, 0.2022, 0.1229, 1.721, -0.004711, 1.463, 0.02596, 1.057, 0.1209, 1.095, 1.775, 1.769, 1.784, 1.794, 1.768, 1.803, 1.758, 1.779, 0.3483, 1.725, 0.384, 0.6902, 0.4066, 0.6969, 0.3699, 1.755, 1.845, -0.3325, 1.889, 0.1508, 1.85, 0.1594, 1.806, -0.3238, 0.5281, 0.7237, 0.5281, 1.815, 0.4927, 1.806, 0.4932, 0.7187, 1.036, 0.1692, 1.159, 0.1093, 1.197, 1.205, 1.112, 1.238, 1.677, -0.8091, 1.687, -0.3954, 1.653, -0.3911, 1.645, -0.7829, 1.915, 2.041, 1.867, 1.539, 1.884, 1.53, 1.932, 2.032, 1.202, 0.0997, 1.295, 0.09914, 1.295, 1.194, 1.24, 1.197, 1.786, -0.4236, 1.79, -1.057, 1.803, -1.103, 1.803, -0.4299, 0.02596, 1.057, -0.004711, 1.463, -0.04006, 1.436, -0.01085, 1.049, 1.992, 1.201, 1.944, 0.7099, 1.966, 0.7168, 2.014, 1.208, 1.884, 1.53, 1.941, 1.509, 1.964, 2.021, 1.932, 2.032, 1.858, -0.5853, 1.883, -1.085, 1.902, -1.078, 1.876, -0.5775, 1.913, 0.1419, 1.896, -0.3508, 1.918, -0.3605, 1.936, 0.1321, 2.06, 0.7321, 2.082, 1.217, 2.039, 1.213, 2.018, 0.7286, 1.964, -1.059, 1.964, -0.5501, 1.933, -0.5571, 1.933, -1.066, 1.656, 0.4255, 1.645, 0.3831, 1.645, 0.3811, 1.656, 0.3389, 1.679, 0.3143, 1.696, 0.3051, 1.739, 0.3051, 1.759, 0.3176, 1.777, 0.3361, 1.79, 0.3812, 1.79, 0.3832, 1.777, 0.4281, 1.759, 0.4468, 1.739, 0.4593, 1.696, 0.4593, 1.679, 0.4499, 1.812, 1.355, 1.873, 1.321, 1.873, 1.476, 1.8, 1.496, 0.2221, 0.8561, 0.09387, 0.8495, 0.05851, -0.8272, 0.2217, -1.079, -0.4803, -0.908, -0.407, -0.9068, -0.3923, 1.053, -0.51, 1.053, 0.09387, 0.8495, 0.2221, 0.8561, 0.2352, 0.8671, 0.215, 0.9757, 0.1374, 0.9717, 0.2576, 1.294, 0.2411, 1.285, 0.248, 1.207, 0.2576, 1.212, 1.737, 0.3051, 1.645, 0.3051, 1.67, 0.1793, 1.696, 0.1805, 0.164, 1.608, 0.2424, 1.628, 0.2424, 1.765, 0.1644, 1.746, -0.8614, 1.936, -0.9152, 1.936, -0.9019, 1.794, -0.8871, 1.794, 1.131, 1.676, 1.194, 1.743, 1.169, 1.753, 1.121, 1.701, 1.784, 1.517, 1.848, 1.583, 1.823, 1.594, 1.775, 1.542, -0.8358, -0.908, -0.8739, -0.9087, -0.8629, -0.9191, -0.855, -0.9182, -0.1031, 0.8561, -0.06703, 0.8574, -0.08316, 0.8662, -0.09003, 0.8671, -0.4803, -0.908, -0.5184, -0.9087, -0.5074, -0.9191, -0.4996, -0.9182, 0.2221, 0.8561, 0.2582, 0.8574, 0.2421, 0.8662, 0.2352, 0.8671, 0.4713, -0.974, 0.4735, 0.2204, 0.4509, 0.1897, 0.4474, -0.9734, 0.2582, 0.1139, 0.2932, -0.9737, 0.3282, -0.9726, 0.2934, 0.1232, 1.46, 1.381, 1.419, 0.3077, 1.463, 0.2999, 1.503, 1.381, 1.645, 0.1963, 1.645, 1.374, 1.623, 1.375, 1.623, 0.2287, -0.2514, 0.8483, -0.2857, -0.7831, -0.2667, -0.8272, -0.2314, 0.8495, -0.06703, -1.103, -0.06703, 0.8574, -0.1031, 0.8561, -0.1035, -1.079, -0.8358, -0.908, -0.8655, 1.053, -0.9049, 1.029, -0.8739, -0.9087, -1.103, 0.7208, -1.021, -0.9116, -1.001, -0.9112, -1.084, 0.7659, 0.2932, -0.9737, 0.352, -1.1, 0.387, -1.099, 0.3282, -0.9726, 0.4665, -1.1, 0.4713, -0.974, 0.4474, -0.9734, 0.4423, -1.099, 0.01483, 2.103, -0.02631, 1.993, -0.004755, 1.981, 0.03598, 2.091, 1.461, 1.496, 1.46, 1.381, 1.503, 1.381, 1.504, 1.495, -0.2085, 0.9704, -0.2514, 0.8483, -0.2314, 0.8495, -0.1879, 0.9717, -1.021, -0.9116, -1.004, -1.034, -0.9835, -1.034, -1.001, -0.9112, -0.02631, 1.993, -0.06103, 1.923, -0.03966, 1.912, -0.004755, 1.981, -0.02644, 1.88, 0.04798, 1.896, 0.03447, 1.941, -0.03966, 1.912, -0.0762, 1.923, -0.09809, 1.993, -0.1174, 1.983, -0.09573, 1.913, -0.09801, 1.768, -0.07615, 1.837, -0.09603, 1.848, -0.1177, 1.778, -0.004985, 1.779, -0.03968, 1.849, -0.06103, 1.837, -0.02628, 1.768, -0.03968, 1.849, 0.0347, 1.82, 0.04799, 1.865, -0.02644, 1.88, 1.239, 1.359, 1.199, 1.346, 1.196, 1.301, 1.234, 1.315, 1.295, 1.777, 1.25, 1.794, 1.246, 1.762, 1.29, 1.744, 1.668, 1.097, 1.709, 1.12, 1.694, 1.165, 1.653, 1.142, 1.699, 1.329, 1.656, 1.347, 1.645, 1.299, 1.688, 1.282, 1.761, 1.479, 1.781, 1.433, 1.8, 1.449, 1.782, 1.496, 0.962, -0.5221, 0.9154, -0.5103, 0.9158, -0.5569, 0.962, -0.569, 0.8593, 1.719, 0.9, 1.741, 0.8895, 1.78, 0.8473, 1.759, 0.9, 1.941, 0.8593, 1.962, 0.8475, 1.917, 0.8897, 1.897, 0.996, 1.95, 1.006, 1.925, 1.025, 1.938, 1.016, 1.962, 0.962, -0.569, 1.016, -1.0, 1.092, 0.04579, 1.034, 0.09914, 1.194, 1.887, 1.169, 1.876, 1.18, 1.834, 1.204, 1.845, -0.3046, 1.436, -0.3923, 1.429, -0.3279, 1.042, -0.2754, 1.049, 1.005, 1.705, 0.996, 1.68, 1.016, 1.668, 1.025, 1.692, 0.7625, 1.806, 0.6397, 1.755, 0.6764, 0.6969, 0.763, 0.7187, 0.9635, 1.88, 0.9396, 1.891, 0.926, 1.846, 0.9504, 1.835, 0.6181, 1.725, 0.5281, 1.311, 0.5639, 0.6536, 0.6538, 0.6902, -0.1278, 1.103, -0.1278, 1.768, -0.1416, 1.721, -0.1436, 1.095, 1.92, 0.7167, 1.942, 1.228, 1.903, 1.235, 1.88, 0.723, 0.9395, 1.74, 0.996, 1.68, 1.005, 1.705, 0.9634, 1.75, 0.926, 1.846, 0.926, 1.785, 0.9503, 1.796, 0.9504, 1.835, 0.996, 1.95, 0.9396, 1.891, 0.9635, 1.88, 1.006, 1.925, 1.114, 1.962, 1.016, 1.962, 1.025, 1.938, 1.105, 1.938, 1.194, 1.887, 1.131, 1.954, 1.121, 1.929, 1.169, 1.876, 1.204, 1.784, 1.204, 1.845, 1.18, 1.834, 1.18, 1.795, 2.08, -1.081, 2.103, -1.082, 2.103, -0.5961, 2.102, -0.5961, 1.986, -1.096, 2.038, -1.084, 2.059, -0.5996, 2.034, -0.6053, 1.7, 0.1269, 1.645, 0.09789, 1.692, -0.3911, 1.726, -0.3733, 1.776, 0.155, 1.719, 0.1346, 1.744, -0.3655, 1.776, -0.3543, 1.92, 0.7167, 1.944, 0.7159, 1.944, 1.228, 1.942, 1.228, 1.918, 0.1899, 1.964, 0.1594, 1.964, 0.6639, 1.936, 0.6826, 1.823, 1.594, 1.848, 1.583, 1.858, 1.625, 1.833, 1.636, 1.845, 0.218, 1.896, 0.1996, 1.913, 0.6924, 1.889, 0.7013, 0.7999, -0.974, 0.8021, 0.2204, 0.7795, 0.1897, 0.776, -0.9734, 0.5868, 0.1139, 0.6218, -0.9737, 0.6568, -0.9726, 0.622, 0.1232, 1.46, 0.0818, 1.419, -0.9918, 1.463, -0.9996, 1.503, 0.08143, 1.645, -1.103, 1.645, 0.07399, 1.623, 0.07561, 1.623, -1.071, 0.0738, 0.8483, 0.03958, -0.7831, 0.05851, -0.8272, 0.09387, 0.8495, 0.2582, -1.103, 0.2582, 0.8574, 0.2221, 0.8561, 0.2217, -1.079, -0.4803, -0.908, -0.51, 1.053, -0.5495, 1.029, -0.5184, -0.9087, -0.7477, 0.7208, -0.6657, -0.9116, -0.6458, -0.9112, -0.7281, 0.7659, 0.6218, -0.9737, 0.6806, -1.1, 0.7156, -1.099, 0.6568, -0.9726, 0.7951, -1.1, 0.7999, -0.974, 0.776, -0.9734, 0.7709, -1.099, -0.2053, 2.103, -0.2464, 1.993, -0.2249, 1.981, -0.1842, 2.091, 1.461, 0.1963, 1.46, 0.0818, 1.503, 0.08143, 1.504, 0.196, 0.1167, 0.9704, 0.0738, 0.8483, 0.09387, 0.8495, 0.1374, 0.9717, -0.6657, -0.9116, -0.6485, -1.034, -0.628, -1.034, -0.6458, -0.9112, -0.2464, 1.993, -0.2812, 1.923, -0.2598, 1.912, -0.2249, 1.981, -0.2466, 1.88, -0.1722, 1.896, -0.1857, 1.941, -0.2598, 1.912, -0.2963, 1.923, -0.3182, 1.993, -0.3375, 1.983, -0.3159, 1.913, -0.3181, 1.768, -0.2963, 1.837, -0.3162, 1.848, -0.3378, 1.778, -0.2251, 1.779, -0.2598, 1.849, -0.2812, 1.837, -0.2464, 1.768, -0.2598, 1.849, -0.1854, 1.82, -0.1721, 1.865, -0.2466, 1.88, 0.2424, 1.36, 0.2029, 1.347, 0.1992, 1.303, 0.2371, 1.317, 0.8473, 1.95, 0.8021, 1.968, 0.7979, 1.935, 0.8424, 1.917, 1.668, 0.5789, 1.709, 0.6013, 1.694, 0.6464, 1.653, 0.624, 1.699, 0.8111, 1.656, 0.8282, 1.645, 0.7811, 1.688, 0.7639, 1.761, 0.9611, 1.781, 0.9143, 1.8, 0.9307, 1.782, 0.9776, 0.962, 0.6802, 0.9154, 0.6921, 0.9158, 0.6455, 0.962, 0.6333, 0.8593, 1.475, 0.9, 1.497, 0.8895, 1.536, 0.8473, 1.516, 0.9, 1.697, 0.8593, 1.719, 0.8475, 1.673, 0.8897, 1.654, 1.65, 1.79, 1.659, 1.766, 1.679, 1.779, 1.669, 1.803, 0.962, 0.6333, 1.016, 0.2022, 1.092, 1.248, 1.034, 1.301, 1.848, 1.727, 1.823, 1.717, 1.833, 1.675, 1.858, 1.686, -0.04006, 1.436, -0.1278, 1.429, -0.06343, 1.042, -0.01085, 1.049, 1.659, 1.545, 1.649, 1.521, 1.669, 1.509, 1.679, 1.533, 0.4927, 1.806, 0.3699, 1.755, 0.4066, 0.6969, 0.4932, 0.7187, 1.617, 1.721, 1.593, 1.731, 1.58, 1.686, 1.604, 1.675, 0.3483, 1.725, 0.2582, 1.311, 0.2941, 0.6536, 0.384, 0.6902, 0.1367, 1.103, 0.1367, 1.768, 0.1229, 1.721, 0.1209, 1.095, 1.981, 1.503, 2.003, 2.014, 1.964, 2.021, 1.941, 1.509, 1.593, 1.58, 1.649, 1.521, 1.659, 1.545, 1.617, 1.591, 1.58, 1.686, 1.579, 1.625, 1.604, 1.636, 1.604, 1.675, 1.65, 1.79, 1.593, 1.731, 1.617, 1.721, 1.659, 1.766, 1.768, 1.803, 1.669, 1.803, 1.679, 1.779, 1.758, 1.779, 1.848, 1.727, 1.784, 1.794, 1.775, 1.769, 1.823, 1.717, 1.858, 1.625, 1.858, 1.686, 1.833, 1.675, 1.833, 1.636, 2.06, 0.7321, 2.083, 0.7314, 2.083, 1.217, 2.082, 1.217, 1.966, 0.7168, 2.018, 0.7286, 2.039, 1.213, 2.014, 1.208, 1.858, -0.5853, 1.803, -0.6142, 1.849, -1.103, 1.883, -1.085, 1.933, -0.5571, 1.876, -0.5775, 1.902, -1.078, 1.933, -1.066, 1.981, 1.503, 2.005, 1.502, 2.005, 2.014, 2.003, 2.014, 1.918, -0.3605, 1.964, -0.3911, 1.964, 0.1135, 1.936, 0.1321, 1.845, -0.3325, 1.896, -0.3508, 1.913, 0.1419, 1.889, 0.1508, -0.8629, -0.9191, -0.8739, -0.9087, -1.001, -0.9112, -0.9835, -1.034, -0.9064, -1.032, 0.996, 1.95, 1.016, 1.962, 1.01, 1.973, 0.991, 1.961, 1.114, 1.962, 1.131, 1.954, 1.134, 1.965, 1.118, 1.973, 1.194, 1.887, 1.204, 1.845, 1.214, 1.85, 1.204, 1.891, 1.204, 1.784, 1.194, 1.743, 1.204, 1.738, 1.214, 1.779, 1.016, 1.668, 0.996, 1.68, 0.991, 1.668, 1.01, 1.656, 0.9395, 1.74, 0.926, 1.785, 0.9154, 1.78, 0.9288, 1.735, 1.238, 0.007267, 1.196, 0.01566, 1.197, 0.002711, 1.24, -0.005569, 1.131, 1.676, 1.114, 1.668, 1.118, 1.655, 1.134, 1.664, 1.116, 1.713, 1.099, 1.704, 1.104, 1.692, 1.121, 1.701, 1.029, 1.704, 1.009, 1.716, 1.005, 1.705, 1.025, 1.692, 0.9729, 1.755, 0.9597, 1.8, 0.9503, 1.796, 0.9634, 1.75, 0.9597, 1.83, 0.973, 1.875, 0.9635, 1.88, 0.9504, 1.835, 1.009, 1.914, 1.029, 1.926, 1.025, 1.938, 1.006, 1.925, 1.099, 1.926, 1.116, 1.917, 1.121, 1.929, 1.105, 1.938, 1.158, 1.872, 1.169, 1.83, 1.18, 1.834, 1.169, 1.876, 1.169, 1.8, 1.158, 1.757, 1.169, 1.753, 1.18, 1.795, 1.65, 1.79, 1.669, 1.803, 1.664, 1.814, 1.644, 1.801, 1.768, 1.803, 1.784, 1.794, 1.788, 1.805, 1.772, 1.814, 1.848, 1.727, 1.858, 1.686, 1.867, 1.69, 1.857, 1.731, 1.858, 1.625, 1.848, 1.583, 1.857, 1.578, 1.867, 1.62, 1.669, 1.509, 1.649, 1.521, 1.644, 1.509, 1.664, 1.496, 1.593, 1.58, 1.579, 1.625, 1.569, 1.62, 1.582, 1.575, 1.238, 1.21, 1.196, 1.218, 1.197, 1.205, 1.24, 1.197, 1.784, 1.517, 1.768, 1.508, 1.772, 1.496, 1.788, 1.505, 1.77, 1.553, 1.752, 1.544, 1.758, 1.532, 1.775, 1.542, 1.683, 1.544, 1.663, 1.557, 1.659, 1.545, 1.679, 1.533, 1.626, 1.596, 1.613, 1.641, 1.604, 1.636, 1.617, 1.591, 1.613, 1.671, 1.626, 1.716, 1.617, 1.721, 1.604, 1.675, 1.663, 1.754, 1.683, 1.767, 1.679, 1.779, 1.659, 1.766, 1.752, 1.767, 1.77, 1.758, 1.775, 1.769, 1.758, 1.779, 1.812, 1.713, 1.822, 1.671, 1.833, 1.675, 1.823, 1.717, 1.822, 1.64, 1.811, 1.598, 1.823, 1.594, 1.833, 1.636, 1.194, 1.743, 1.131, 1.676, 1.134, 1.664, 1.204, 1.738, 1.204, 1.845, 1.204, 1.784, 1.214, 1.779, 1.214, 1.85, 1.114, 1.668, 1.016, 1.668, 1.01, 1.656, 1.118, 1.655, 1.131, 1.954, 1.194, 1.887, 1.204, 1.891, 1.134, 1.965, 1.016, 1.962, 1.114, 1.962, 1.118, 1.973, 1.01, 1.973, 1.196, 0.01566, 1.119, 0.0457, 1.112, 0.03581, 1.197, 0.002711, 0.926, 1.785, 0.926, 1.846, 0.9154, 1.85, 0.9154, 1.78, 0.996, 1.68, 0.9395, 1.74, 0.9288, 1.735, 0.991, 1.668, 1.88, 0.723, 1.823, 0.7445, 1.816, 0.7344, 1.882, 0.7099, 1.169, 1.83, 1.169, 1.8, 1.18, 1.795, 1.18, 1.834, 1.099, 1.704, 1.029, 1.704, 1.025, 1.692, 1.104, 1.692, 1.116, 1.917, 1.158, 1.872, 1.169, 1.876, 1.121, 1.929, 1.029, 1.926, 1.099, 1.926, 1.105, 1.938, 1.025, 1.938, 0.973, 1.875, 1.009, 1.914, 1.006, 1.925, 0.9635, 1.88, 0.9597, 1.8, 0.9597, 1.83, 0.9504, 1.835, 0.9503, 1.796, 1.009, 1.716, 0.9729, 1.755, 0.9634, 1.75, 1.005, 1.705, 1.848, 1.583, 1.784, 1.517, 1.788, 1.505, 1.857, 1.578, 1.858, 1.686, 1.858, 1.625, 1.867, 1.62, 1.867, 1.69, 1.768, 1.508, 1.669, 1.509, 1.664, 1.496, 1.772, 1.496, 1.784, 1.794, 1.848, 1.727, 1.857, 1.731, 1.788, 1.805, 1.669, 1.803, 1.768, 1.803, 1.772, 1.814, 1.664, 1.814, 1.196, 1.218, 1.119, 1.248, 1.112, 1.238, 1.197, 1.205, 1.579, 1.625, 1.58, 1.686, 1.569, 1.69, 1.569, 1.62, 1.649, 1.521, 1.593, 1.58, 1.582, 1.575, 1.644, 1.509, 1.941, 1.509, 1.884, 1.53, 1.876, 1.52, 1.943, 1.496, 1.822, 1.671, 1.822, 1.64, 1.833, 1.636, 1.833, 1.675, 1.752, 1.544, 1.683, 1.544, 1.679, 1.533, 1.758, 1.532, 1.77, 1.758, 1.812, 1.713, 1.823, 1.717, 1.775, 1.769, 1.683, 1.767, 1.752, 1.767, 1.758, 1.779, 1.679, 1.779, 1.626, 1.716, 1.663, 1.754, 1.659, 1.766, 1.617, 1.721, 1.613, 1.641, 1.613, 1.671, 1.604, 1.675, 1.604, 1.636, 1.663, 1.557, 1.626, 1.596, 1.617, 1.591, 1.659, 1.545, 1.169, 1.753, 1.194, 1.743, 1.204, 1.784, 1.18, 1.795, -0.4113, 1.615, -0.4324, 1.615, -0.4324, 1.58, -0.4113, 1.58, -0.4323, 1.497, -0.4112, 1.497, -0.4113, 1.519, -0.4324, 1.519, -0.4153, 1.432, -0.4316, 1.432, -0.4324, 1.397, -0.4162, 1.397, -0.6633, 1.876, -0.6386, 1.867, -0.6274, 1.9, -0.652, 1.909, 0.0579, 1.855, 0.07705, 1.861, 0.06714, 1.894, 0.04799, 1.888, -0.7184, 1.824, -0.7075, 1.797, -0.6803, 1.813, -0.6912, 1.84, 0.1185, 1.78, 0.1255, 1.804, 0.1016, 1.823, 0.09456, 1.798, -0.7851, 1.83, -0.7936, 1.801, -0.7664, 1.791, -0.7579, 1.82, 0.1942, 1.775, 0.1842, 1.804, 0.1603, 1.796, 0.1703, 1.768, 0.2411, 1.113, 0.2577, 1.113, 0.2578, 1.148, 0.2412, 1.148, 0.2416, 1.042, 0.2582, 1.042, 0.2579, 1.068, 0.2413, 1.068, 0.1501, 1.611, 0.1367, 1.61, 0.1378, 1.575, 0.1512, 1.577, -0.6274, 1.9, -0.6274, 1.988, -0.652, 1.974, -0.652, 1.909, 0.9124, 0.7307, 0.9034, 0.7307, 0.9067, 0.6536, 0.9103, 0.6536, 0.9153, 0.8439, 0.8987, 0.8439, 0.9019, 0.7668, 0.9134, 0.7668, 0.1354, 1.904, 0.1114, 1.941, 0.0804, 1.877, 0.09004, 1.862, 0.9034, 0.7307, 0.9124, 0.7307, 0.9134, 0.7668, 0.9019, 0.7668, -0.7346, 1.929, -0.7073, 1.963, -0.7261, 1.987, -0.7608, 1.942, -0.4087, 1.558, -0.3998, 1.558, -0.398, 1.588, -0.4094, 1.588, 0.1114, 1.941, 0.1354, 1.904, 0.1599, 1.915, 0.1293, 1.962, -0.3998, 1.558, -0.4087, 1.558, -0.4074, 1.497, -0.4038, 1.497, -0.7971, 1.644, -0.8164, 1.559, -0.6137, 1.555, -0.6331, 1.641, 1.358, 1.847, 1.333, 1.765, 1.557, 1.765, 1.539, 1.847, -0.8895, 1.208, -0.8703, 1.293, -1.073, 1.29, -1.053, 1.206, 0.1992, 1.506, 0.1367, 1.531, 0.1367, 1.303, 0.1992, 1.321, -0.6108, 1.788, -0.7956, 1.791, -0.8215, 1.758, -0.59, 1.754, -0.4324, 1.288, -0.4324, 1.073, -0.3953, 1.053, -0.3953, 1.314, -1.052, 1.053, -0.867, 1.057, -0.8466, 1.089, -1.078, 1.086, -0.9536, 2.035, -0.9536, 1.821, -0.9152, 1.794, -0.9152, 2.053, -0.8215, 1.758, -0.7971, 1.644, -0.6331, 1.641, -0.59, 1.754])
me_c_rculo_001.materials.append(mat_materiais)
me_c_rculo_001.materials.append(mat_materiais_001)
me_c_rculo_001.materials.append(mat_materiais_002)
me_c_rculo_001.use_remesh_preserve_volume = False
me_c_rculo_001.use_remesh_preserve_attributes = False
me_c_rculo_001.use_mirror_vertex_groups = False
me_c_rculo_001.update()

# ---- objects
ob_shotguns_do_gordo_da_edreira = bpy.data.objects.new('SHOTGUNS DO GORDO DA EDREIRA', me_c_rculo_001)

# ---- transforms, parenting, visibility, modifiers, constraints
ob_shotguns_do_gordo_da_edreira.location = (0.0, 0.0, 0.0)
ob_shotguns_do_gordo_da_edreira.scale = (0.7847, 0.198, 0.4081)
ob_shotguns_do_gordo_da_edreira.lineart.crease_threshold = 0.0

# ---- collection membership
col_collection.objects.link(ob_shotguns_do_gordo_da_edreira)

# ---- scene / render settings (as saved in the file)
scene.frame_start = 1; scene.frame_end = 250; scene.frame_set(1)
scene.render.engine = 'BLENDER_EEVEE_NEXT'
scene.cycles.use_denoising = False
scene.cycles.samples = 128
scene.cycles.sampling_pattern = 'TABULATED_SOBOL'
scene.cycles.use_adaptive_sampling = False
scene.cycles.use_light_tree = False
scene.eevee.use_gtao = True
scene.eevee.use_raytracing = True
scene.view_settings.view_transform = 'Filmic'
bpy.context.view_layer.update()

# ---- added for rendering (the .blend has no active camera and no usable light): camera, sun
cam_auto = bpy.data.cameras.new('AutoCamera')
cam_auto.lens = 50.0
cam_auto.sensor_width = 36.0
cam_auto.clip_end = 1000.0
ob_auto_camera = bpy.data.objects.new('AutoCamera', cam_auto)
scene.collection.objects.link(ob_auto_camera)
ob_auto_camera.location = (11.5755, -9.84421, 6.83842)
ob_auto_camera.rotation_euler = (1.09748, -7.21219e-08, 0.694738)
scene.camera = ob_auto_camera
light_auto_sun = bpy.data.lights.new('AutoSun', 'SUN')
light_auto_sun.energy = 3.0
light_auto_sun.angle = 0.0523599
ob_auto_sun = bpy.data.objects.new('AutoSun', light_auto_sun)
scene.collection.objects.link(ob_auto_sun)
ob_auto_sun.rotation_euler = (0.872665, 0.174533, 0.523599)
bpy.context.view_layer.update()
